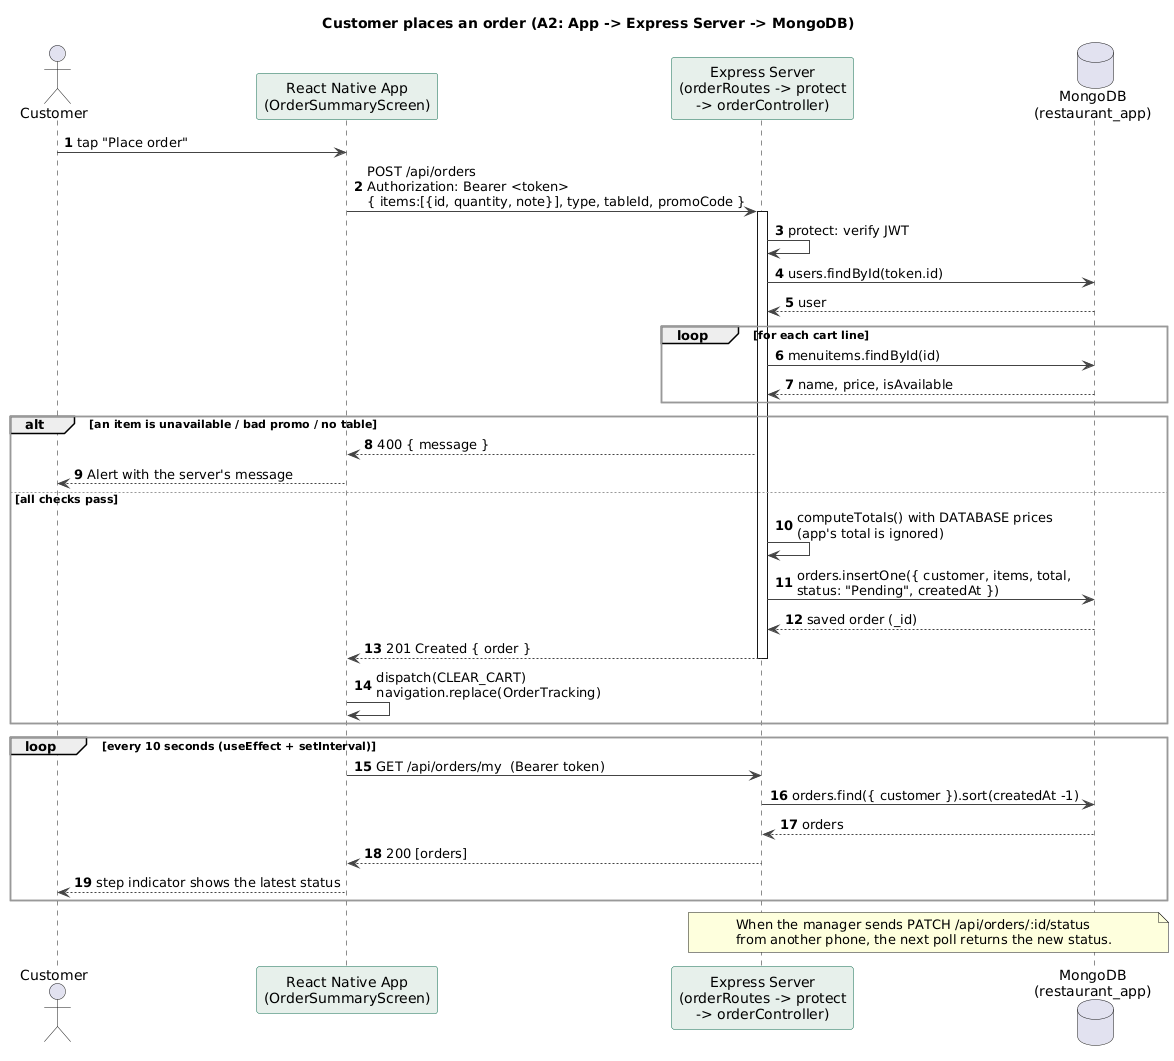

The diagram above was rendered by PlantUML. Its source (embedded in the PNG):
@startuml SequenceServer
!include common.iuml
title Customer places an order (A2: App -> Express Server -> MongoDB)
autonumber
actor Customer
participant "React Native App\n(OrderSummaryScreen)" as App
participant "Express Server\n(orderRoutes -> protect\n-> orderController)" as Server
database "MongoDB\n(restaurant_app)" as DB

Customer -> App : tap "Place order"
App -> Server : POST /api/orders\nAuthorization: Bearer <token>\n{ items:[{id, quantity, note}], type, tableId, promoCode }
activate Server
Server -> Server : protect: verify JWT
Server -> DB : users.findById(token.id)
DB --> Server : user
loop for each cart line
  Server -> DB : menuitems.findById(id)
  DB --> Server : name, price, isAvailable
end
alt an item is unavailable / bad promo / no table
  Server --> App : 400 { message }
  App --> Customer : Alert with the server's message
else all checks pass
  Server -> Server : computeTotals() with DATABASE prices\n(app's total is ignored)
  Server -> DB : orders.insertOne({ customer, items, total,\nstatus: "Pending", createdAt })
  DB --> Server : saved order (_id)
  Server --> App : 201 Created { order }
  deactivate Server
  App -> App : dispatch(CLEAR_CART)\nnavigation.replace(OrderTracking)
end

loop every 10 seconds (useEffect + setInterval)
  App -> Server : GET /api/orders/my  (Bearer token)
  Server -> DB : orders.find({ customer }).sort(createdAt -1)
  DB --> Server : orders
  Server --> App : 200 [orders]
  App --> Customer : step indicator shows the latest status
end
note over Server, DB : When the manager sends PATCH /api/orders/:id/status\nfrom another phone, the next poll returns the new status.
@enduml